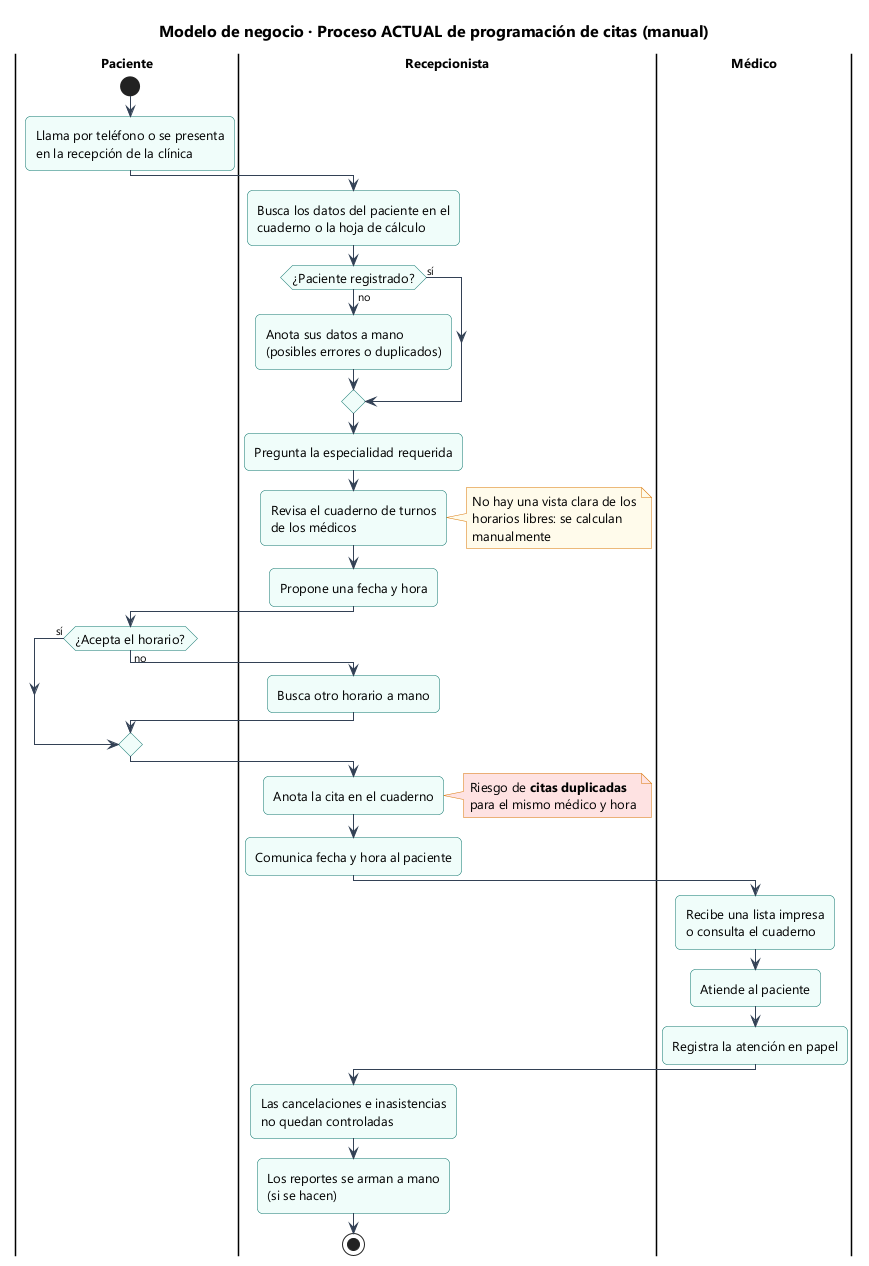

The diagram above was rendered by PlantUML. Its source (embedded in the PNG):
@startuml 01_negocio_actual
!include estilo.iuml
title Modelo de negocio · Proceso ACTUAL de programación de citas (manual)

|Paciente|
start
:Llama por teléfono o se presenta\nen la recepción de la clínica;
|Recepcionista|
:Busca los datos del paciente en el\ncuaderno o la hoja de cálculo;
if (¿Paciente registrado?) then (no)
  :Anota sus datos a mano\n(posibles errores o duplicados);
else (sí)
endif
:Pregunta la especialidad requerida;
:Revisa el cuaderno de turnos\nde los médicos;
note right
  No hay una vista clara de los
  horarios libres: se calculan
  manualmente
end note
:Propone una fecha y hora;
|Paciente|
if (¿Acepta el horario?) then (no)
  |Recepcionista|
  :Busca otro horario a mano;
else (sí)
endif
|Recepcionista|
:Anota la cita en el cuaderno;
note right #fee2e2
  Riesgo de **citas duplicadas**
  para el mismo médico y hora
end note
:Comunica fecha y hora al paciente;
|Médico|
:Recibe una lista impresa\no consulta el cuaderno;
:Atiende al paciente;
:Registra la atención en papel;
|Recepcionista|
:Las cancelaciones e inasistencias\nno quedan controladas;
:Los reportes se arman a mano\n(si se hacen);
stop
@enduml